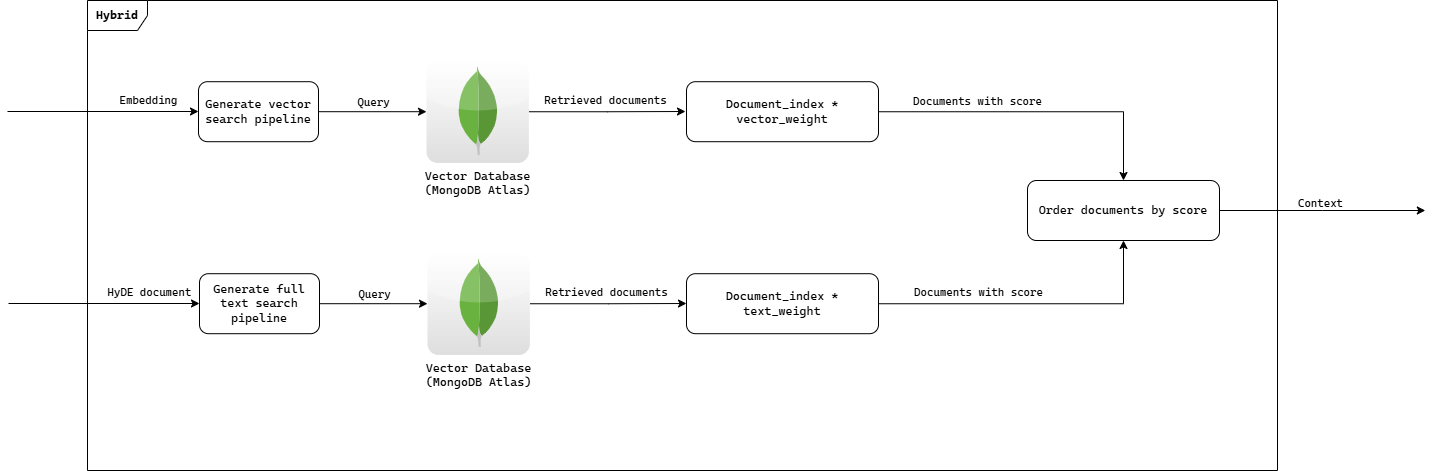

The diagram above was exported from draw.io. Its source (the exported page's mxGraphModel, read from the mxfile embedded in the PNG):
<mxGraphModel dx="1305" dy="1884" grid="0" gridSize="10" guides="1" tooltips="1" connect="1" arrows="1" fold="1" page="1" pageScale="1" pageWidth="827" pageHeight="1169" math="0" shadow="0">
  <root>
    <mxCell id="0" />
    <mxCell id="1" parent="0" />
    <mxCell id="AGSg5xQsh-q76hQj4Jw7-1" style="edgeStyle=orthogonalEdgeStyle;rounded=0;orthogonalLoop=1;jettySize=auto;html=1;fontFamily=Cascadia Code;" edge="1" parent="1" target="WBapP-QFJpxGvXwxSfb4-3">
      <mxGeometry relative="1" as="geometry">
        <mxPoint x="394.44000000000005" y="-8.052631578947285" as="targetPoint" />
        <mxPoint x="180" y="1" as="sourcePoint" />
        <Array as="points">
          <mxPoint x="180" y="1" />
        </Array>
      </mxGeometry>
    </mxCell>
    <mxCell id="AGSg5xQsh-q76hQj4Jw7-2" value="Embedding" style="edgeLabel;html=1;align=center;verticalAlign=middle;resizable=0;points=[];fontFamily=Cascadia Code;" vertex="1" connectable="0" parent="AGSg5xQsh-q76hQj4Jw7-1">
      <mxGeometry x="0.268" y="-5" relative="1" as="geometry">
        <mxPoint x="19" y="-17" as="offset" />
      </mxGeometry>
    </mxCell>
    <mxCell id="AGSg5xQsh-q76hQj4Jw7-7" value="&lt;font&gt;&lt;b&gt;Hybrid&lt;/b&gt;&lt;/font&gt;" style="shape=umlFrame;whiteSpace=wrap;html=1;pointerEvents=0;connectable=0;fontFamily=Cascadia Code;" vertex="1" parent="1">
      <mxGeometry x="260" y="-110" width="1190" height="470" as="geometry" />
    </mxCell>
    <mxCell id="WBapP-QFJpxGvXwxSfb4-8" style="edgeStyle=orthogonalEdgeStyle;rounded=0;orthogonalLoop=1;jettySize=auto;html=1;fontFamily=Cascadia Code;" edge="1" parent="1" source="15LjVpirKqk8HbWbKlQf-1">
      <mxGeometry relative="1" as="geometry">
        <mxPoint x="858" y="1" as="targetPoint" />
      </mxGeometry>
    </mxCell>
    <mxCell id="WBapP-QFJpxGvXwxSfb4-9" value="Retrieved documents" style="edgeLabel;html=1;align=center;verticalAlign=middle;resizable=0;points=[];fontFamily=Cascadia Code;" vertex="1" connectable="0" parent="WBapP-QFJpxGvXwxSfb4-8">
      <mxGeometry x="-0.2535" relative="1" as="geometry">
        <mxPoint x="17" y="-12" as="offset" />
      </mxGeometry>
    </mxCell>
    <mxCell id="15LjVpirKqk8HbWbKlQf-1" value="Vector Database&lt;br&gt;(MongoDB Atlas)" style="dashed=0;outlineConnect=0;html=1;align=center;labelPosition=center;verticalLabelPosition=bottom;verticalAlign=top;shape=mxgraph.webicons.mongodb;gradientColor=#DFDEDE;fontFamily=Cascadia Code;" vertex="1" parent="1">
      <mxGeometry x="599" y="-50" width="102.4" height="102.4" as="geometry" />
    </mxCell>
    <mxCell id="WBapP-QFJpxGvXwxSfb4-6" style="edgeStyle=orthogonalEdgeStyle;rounded=0;orthogonalLoop=1;jettySize=auto;html=1;fontFamily=Cascadia Code;" edge="1" parent="1" source="WBapP-QFJpxGvXwxSfb4-3" target="15LjVpirKqk8HbWbKlQf-1">
      <mxGeometry relative="1" as="geometry" />
    </mxCell>
    <mxCell id="WBapP-QFJpxGvXwxSfb4-7" value="Query" style="edgeLabel;html=1;align=center;verticalAlign=middle;resizable=0;points=[];fontFamily=Cascadia Code;" vertex="1" connectable="0" parent="WBapP-QFJpxGvXwxSfb4-6">
      <mxGeometry x="-0.216" y="1" relative="1" as="geometry">
        <mxPoint x="12" y="-9" as="offset" />
      </mxGeometry>
    </mxCell>
    <mxCell id="WBapP-QFJpxGvXwxSfb4-3" value="Generate vector search pipeline" style="rounded=1;whiteSpace=wrap;html=1;fontFamily=Cascadia Code;" vertex="1" parent="1">
      <mxGeometry x="371" y="-28.8" width="120" height="60" as="geometry" />
    </mxCell>
    <mxCell id="WBapP-QFJpxGvXwxSfb4-10" style="edgeStyle=orthogonalEdgeStyle;rounded=0;orthogonalLoop=1;jettySize=auto;html=1;fontFamily=Cascadia Code;" edge="1" target="WBapP-QFJpxGvXwxSfb4-17" parent="1">
      <mxGeometry relative="1" as="geometry">
        <mxPoint x="395.44000000000005" y="183.94736842105272" as="targetPoint" />
        <mxPoint x="181" y="193" as="sourcePoint" />
        <Array as="points">
          <mxPoint x="181" y="193" />
        </Array>
      </mxGeometry>
    </mxCell>
    <mxCell id="WBapP-QFJpxGvXwxSfb4-11" value="HyDE document" style="edgeLabel;html=1;align=center;verticalAlign=middle;resizable=0;points=[];fontFamily=Cascadia Code;" vertex="1" connectable="0" parent="WBapP-QFJpxGvXwxSfb4-10">
      <mxGeometry x="0.268" y="-5" relative="1" as="geometry">
        <mxPoint x="19" y="-17" as="offset" />
      </mxGeometry>
    </mxCell>
    <mxCell id="WBapP-QFJpxGvXwxSfb4-12" style="edgeStyle=orthogonalEdgeStyle;rounded=0;orthogonalLoop=1;jettySize=auto;html=1;fontFamily=Cascadia Code;" edge="1" source="WBapP-QFJpxGvXwxSfb4-14" parent="1">
      <mxGeometry relative="1" as="geometry">
        <mxPoint x="859" y="193" as="targetPoint" />
      </mxGeometry>
    </mxCell>
    <mxCell id="WBapP-QFJpxGvXwxSfb4-13" value="Retrieved documents" style="edgeLabel;html=1;align=center;verticalAlign=middle;resizable=0;points=[];fontFamily=Cascadia Code;" vertex="1" connectable="0" parent="WBapP-QFJpxGvXwxSfb4-12">
      <mxGeometry x="-0.2535" relative="1" as="geometry">
        <mxPoint x="17" y="-12" as="offset" />
      </mxGeometry>
    </mxCell>
    <mxCell id="WBapP-QFJpxGvXwxSfb4-14" value="Vector Database&lt;br&gt;(MongoDB Atlas)" style="dashed=0;outlineConnect=0;html=1;align=center;labelPosition=center;verticalLabelPosition=bottom;verticalAlign=top;shape=mxgraph.webicons.mongodb;gradientColor=#DFDEDE;fontFamily=Cascadia Code;" vertex="1" parent="1">
      <mxGeometry x="600" y="142" width="102.4" height="102.4" as="geometry" />
    </mxCell>
    <mxCell id="WBapP-QFJpxGvXwxSfb4-15" style="edgeStyle=orthogonalEdgeStyle;rounded=0;orthogonalLoop=1;jettySize=auto;html=1;fontFamily=Cascadia Code;" edge="1" source="WBapP-QFJpxGvXwxSfb4-17" target="WBapP-QFJpxGvXwxSfb4-14" parent="1">
      <mxGeometry relative="1" as="geometry" />
    </mxCell>
    <mxCell id="WBapP-QFJpxGvXwxSfb4-16" value="Query" style="edgeLabel;html=1;align=center;verticalAlign=middle;resizable=0;points=[];fontFamily=Cascadia Code;" vertex="1" connectable="0" parent="WBapP-QFJpxGvXwxSfb4-15">
      <mxGeometry x="-0.216" y="1" relative="1" as="geometry">
        <mxPoint x="12" y="-9" as="offset" />
      </mxGeometry>
    </mxCell>
    <mxCell id="WBapP-QFJpxGvXwxSfb4-17" value="Generate full text search pipeline" style="rounded=1;whiteSpace=wrap;html=1;fontFamily=Cascadia Code;" vertex="1" parent="1">
      <mxGeometry x="372" y="163.2" width="120" height="60" as="geometry" />
    </mxCell>
    <mxCell id="WBapP-QFJpxGvXwxSfb4-21" style="edgeStyle=orthogonalEdgeStyle;rounded=0;orthogonalLoop=1;jettySize=auto;html=1;fontFamily=Cascadia Code;" edge="1" parent="1" source="WBapP-QFJpxGvXwxSfb4-18" target="WBapP-QFJpxGvXwxSfb4-20">
      <mxGeometry relative="1" as="geometry" />
    </mxCell>
    <mxCell id="Abs2NUSBKTNpdKAcSJ3s-1" value="Documents with score" style="edgeLabel;html=1;align=center;verticalAlign=middle;resizable=0;points=[];fontFamily=Cascadia Code;" vertex="1" connectable="0" parent="WBapP-QFJpxGvXwxSfb4-21">
      <mxGeometry x="-0.7355" y="-2" relative="1" as="geometry">
        <mxPoint x="57" y="-13" as="offset" />
      </mxGeometry>
    </mxCell>
    <mxCell id="Abs2NUSBKTNpdKAcSJ3s-2" value="Documents with score" style="edgeLabel;html=1;align=center;verticalAlign=middle;resizable=0;points=[];fontFamily=Cascadia Code;" vertex="1" connectable="0" parent="WBapP-QFJpxGvXwxSfb4-21">
      <mxGeometry x="-0.7355" y="-2" relative="1" as="geometry">
        <mxPoint x="58" y="178" as="offset" />
      </mxGeometry>
    </mxCell>
    <mxCell id="WBapP-QFJpxGvXwxSfb4-18" value="Document_index * vector_weight" style="rounded=1;whiteSpace=wrap;html=1;fontFamily=Cascadia Code;" vertex="1" parent="1">
      <mxGeometry x="859" y="-28.8" width="192" height="60" as="geometry" />
    </mxCell>
    <mxCell id="WBapP-QFJpxGvXwxSfb4-22" style="edgeStyle=orthogonalEdgeStyle;rounded=0;orthogonalLoop=1;jettySize=auto;html=1;fontFamily=Cascadia Code;" edge="1" parent="1" source="WBapP-QFJpxGvXwxSfb4-19" target="WBapP-QFJpxGvXwxSfb4-20">
      <mxGeometry relative="1" as="geometry">
        <Array as="points">
          <mxPoint x="1296" y="193" />
        </Array>
      </mxGeometry>
    </mxCell>
    <mxCell id="WBapP-QFJpxGvXwxSfb4-19" value="Document_index * text_weight" style="rounded=1;whiteSpace=wrap;html=1;fontFamily=Cascadia Code;" vertex="1" parent="1">
      <mxGeometry x="859" y="163.2" width="192" height="60" as="geometry" />
    </mxCell>
    <mxCell id="WBapP-QFJpxGvXwxSfb4-23" style="edgeStyle=orthogonalEdgeStyle;rounded=0;orthogonalLoop=1;jettySize=auto;html=1;fontFamily=Cascadia Code;" edge="1" parent="1" source="WBapP-QFJpxGvXwxSfb4-20">
      <mxGeometry relative="1" as="geometry">
        <mxPoint x="1597.842169510691" y="100" as="targetPoint" />
      </mxGeometry>
    </mxCell>
    <mxCell id="WBapP-QFJpxGvXwxSfb4-24" value="Context" style="edgeLabel;html=1;align=center;verticalAlign=middle;resizable=0;points=[];fontFamily=Cascadia Code;" vertex="1" connectable="0" parent="WBapP-QFJpxGvXwxSfb4-23">
      <mxGeometry x="-0.0356" y="-3" relative="1" as="geometry">
        <mxPoint y="-11" as="offset" />
      </mxGeometry>
    </mxCell>
    <mxCell id="WBapP-QFJpxGvXwxSfb4-20" value="Order documents by score" style="rounded=1;whiteSpace=wrap;html=1;fontFamily=Cascadia Code;" vertex="1" parent="1">
      <mxGeometry x="1200" y="70" width="192" height="60" as="geometry" />
    </mxCell>
  </root>
</mxGraphModel>